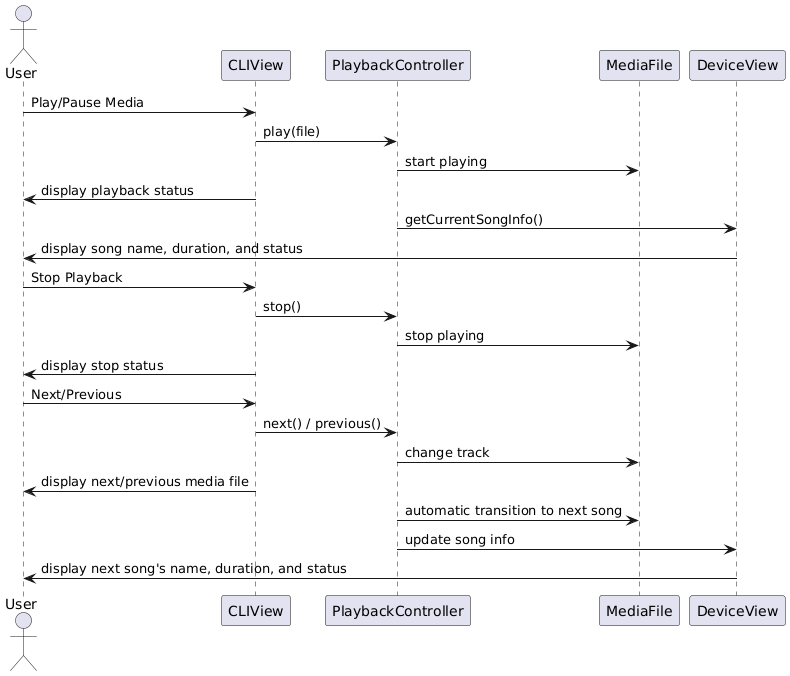

The diagram above was rendered by PlantUML. Its source (embedded in the PNG):
@startuml
actor User
participant CLIView
participant PlaybackController
participant MediaFile
participant DeviceView

' Người dùng yêu cầu phát/pause media
User -> CLIView : Play/Pause Media
CLIView -> PlaybackController : play(file)
PlaybackController -> MediaFile : start playing
CLIView -> User : display playback status

' Hiển thị thông tin bài hát đang phát
PlaybackController -> DeviceView : getCurrentSongInfo()
DeviceView -> User : display song name, duration, and status

' Người dùng yêu cầu dừng phát media
User -> CLIView : Stop Playback
CLIView -> PlaybackController : stop()
PlaybackController -> MediaFile : stop playing
CLIView -> User : display stop status

' Người dùng yêu cầu chuyển bài nhạc tiếp theo hoặc trước đó
User -> CLIView : Next/Previous
CLIView -> PlaybackController : next() / previous()
PlaybackController -> MediaFile : change track
CLIView -> User : display next/previous media file

' Tự động chuyển sang bài nhạc tiếp theo khi bài hiện tại kết thúc
PlaybackController -> MediaFile : automatic transition to next song
PlaybackController -> DeviceView : update song info
DeviceView -> User : display next song's name, duration, and status
@enduml